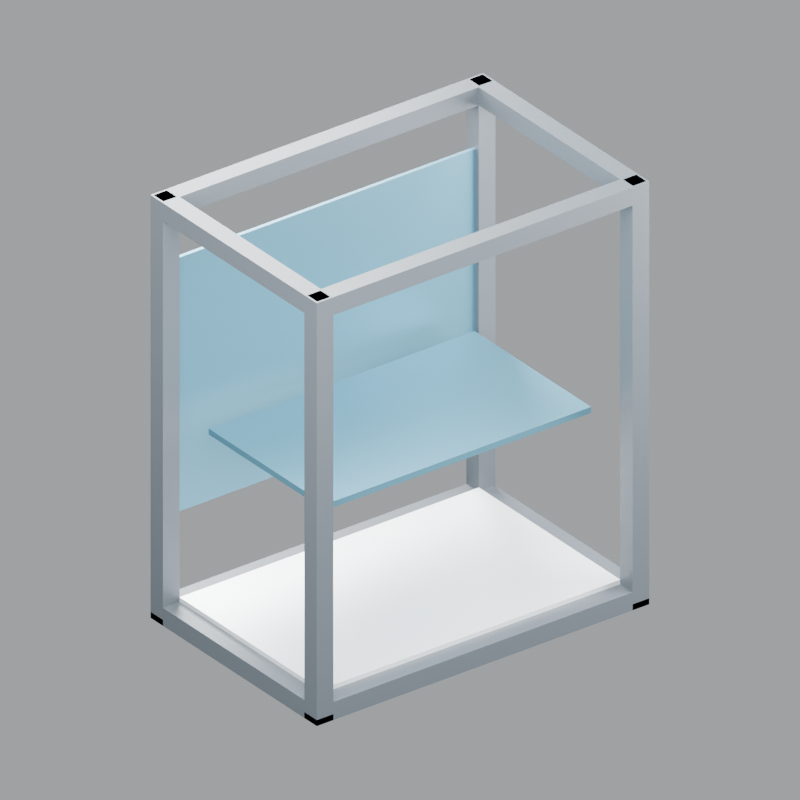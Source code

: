 # Source: concept-industrial-module.blend  (saved by Blender 5.2.44; exported with 4.5.12 LTS)
import bpy
from mathutils import Matrix  # noqa: F401  (used for matrix-valued properties, if any)

bpy.ops.wm.read_factory_settings(use_empty=True)
scene = bpy.context.scene
scene.name = 'Scene'

# ---- materials (node trees are filled in below, after node groups)
mat_graphite = bpy.data.materials.new('Graphite')
mat_graphite.diffuse_color = (0.075, 0.09, 0.105, 1.0)
mat_galvanized_steel = bpy.data.materials.new('Galvanized_steel')
mat_galvanized_steel.diffuse_color = (0.75, 0.78, 0.8, 1.0)
mat_original_blue_frame = bpy.data.materials.new('Original_blue_frame')
mat_original_blue_frame.diffuse_color = (0.075, 0.22, 0.3, 1.0)

# ---- material node trees
mat_graphite.use_nodes = True; mat_graphite.node_tree.nodes.clear()
_N = mat_graphite.node_tree.nodes; _L = mat_graphite.node_tree.links
n0 = _N.new('ShaderNodeBsdfPrincipled'); n0.name = 'Principled BSDF'; n0.location = (-200, 100)
n0.inputs[0].default_value = (0.075, 0.09, 0.105, 1.0)
n0.inputs[1].default_value = 0.15
n0.inputs[2].default_value = 0.45
n0.inputs[10].default_value = 0.005
n1 = _N.new('ShaderNodeOutputMaterial'); n1.name = 'Material Output'; n1.location = (200, 100)
_L.new(n0.outputs[0], n1.inputs[0])
n1.is_active_output = True
mat_galvanized_steel.use_nodes = True; mat_galvanized_steel.node_tree.nodes.clear()
_N = mat_galvanized_steel.node_tree.nodes; _L = mat_galvanized_steel.node_tree.links
n0 = _N.new('ShaderNodeBsdfPrincipled'); n0.name = 'Principled BSDF'; n0.location = (-200, 100)
n0.inputs[0].default_value = (0.75, 0.78, 0.8, 1.0)
n0.inputs[1].default_value = 0.5
n0.inputs[2].default_value = 0.45
n0.inputs[10].default_value = 0.005
n1 = _N.new('ShaderNodeOutputMaterial'); n1.name = 'Material Output'; n1.location = (200, 100)
_L.new(n0.outputs[0], n1.inputs[0])
n1.is_active_output = True
mat_original_blue_frame.use_nodes = True; mat_original_blue_frame.node_tree.nodes.clear()
_N = mat_original_blue_frame.node_tree.nodes; _L = mat_original_blue_frame.node_tree.links
n0 = _N.new('ShaderNodeBsdfPrincipled'); n0.name = 'Principled BSDF'; n0.location = (-200, 100)
n0.inputs[0].default_value = (0.075, 0.22, 0.3, 1.0)
n0.inputs[1].default_value = 0.6
n0.inputs[2].default_value = 0.45
n0.inputs[10].default_value = 0.005
n1 = _N.new('ShaderNodeOutputMaterial'); n1.name = 'Material Output'; n1.location = (200, 100)
_L.new(n0.outputs[0], n1.inputs[0])
n1.is_active_output = True

# ---- world
world_studio = bpy.data.worlds.new('Studio'); scene.world = world_studio
world_studio.use_nodes = True; world_studio.node_tree.nodes.clear()
_N = world_studio.node_tree.nodes; _L = world_studio.node_tree.links
n0 = _N.new('ShaderNodeBackground'); n0.name = 'Background'; n0.location = (-200, 100)
n0.inputs[0].default_value = (0.88, 0.92, 0.96, 1.0)
n0.inputs[1].default_value = 0.45
n1 = _N.new('ShaderNodeOutputWorld'); n1.name = 'World Output'; n1.location = (200, 100)
_L.new(n0.outputs[0], n1.inputs[0])
n1.is_active_output = True

# ---- cameras
cam_camera = bpy.data.cameras.new('Camera')
cam_camera.type = 'ORTHO'
cam_camera.ortho_scale = 2.31

# ---- lights
light_area = bpy.data.lights.new('Area', 'AREA')
light_area.energy = 650.0
light_area.shape = 'DISK'
light_area.size = 4.0
light_area.size_y = 1.0
light_area_001 = bpy.data.lights.new('Area.001', 'AREA')
light_area_001.energy = 450.0
light_area_001.shape = 'DISK'
light_area_001.size = 3.0
light_area_001.size_y = 1.0
light_area_002 = bpy.data.lights.new('Area.002', 'AREA')
light_area_002.energy = 600.0
light_area_002.shape = 'DISK'
light_area_002.size = 3.0
light_area_002.size_y = 1.0

# ---- meshes
me_cube = bpy.data.meshes.new('Cube')
me_cube.from_pydata([(-0.03, -0.03, -0.7), (-0.03, -0.03, 0.7), (-0.03, 0.03, -0.7), (-0.03, 0.03, 0.7), (0.03, -0.03, -0.7), (0.03, -0.03, 0.7), (0.03, 0.03, -0.7), (0.03, 0.03, 0.7)], [], [(0, 1, 3, 2), (2, 3, 7, 6), (6, 7, 5, 4), (4, 5, 1, 0), (2, 6, 4, 0), (7, 3, 1, 5)])
_uv = me_cube.uv_layers.new(name='UVMap')
_uv.uv.foreach_set('vector', [0.375, 0.0, 0.625, 0.0, 0.625, 0.25, 0.375, 0.25, 0.375, 0.25, 0.625, 0.25, 0.625, 0.5, 0.375, 0.5, 0.375, 0.5, 0.625, 0.5, 0.625, 0.75, 0.375, 0.75, 0.375, 0.75, 0.625, 0.75, 0.625, 1.0, 0.375, 1.0, 0.125, 0.5, 0.375, 0.5, 0.375, 0.75, 0.125, 0.75, 0.625, 0.5, 0.875, 0.5, 0.875, 0.75, 0.625, 0.75])
me_cube.materials.append(mat_graphite)
me_cube.update()
me_cube_001 = bpy.data.meshes.new('Cube.001')
me_cube_001.from_pydata([(-0.03, -0.03, -0.01), (-0.03, -0.03, 0.01), (-0.03, 0.03, -0.01), (-0.03, 0.03, 0.01), (0.03, -0.03, -0.01), (0.03, -0.03, 0.01), (0.03, 0.03, -0.01), (0.03, 0.03, 0.01)], [], [(0, 1, 3, 2), (2, 3, 7, 6), (6, 7, 5, 4), (4, 5, 1, 0), (2, 6, 4, 0), (7, 3, 1, 5)])
_uv = me_cube_001.uv_layers.new(name='UVMap')
_uv.uv.foreach_set('vector', [0.375, 0.0, 0.625, 0.0, 0.625, 0.25, 0.375, 0.25, 0.375, 0.25, 0.625, 0.25, 0.625, 0.5, 0.375, 0.5, 0.375, 0.5, 0.625, 0.5, 0.625, 0.75, 0.375, 0.75, 0.375, 0.75, 0.625, 0.75, 0.625, 1.0, 0.375, 1.0, 0.125, 0.5, 0.375, 0.5, 0.375, 0.75, 0.125, 0.75, 0.625, 0.5, 0.875, 0.5, 0.875, 0.75, 0.625, 0.75])
me_cube_001.materials.append(mat_galvanized_steel)
me_cube_001.update()
me_cube_002 = bpy.data.meshes.new('Cube.002')
me_cube_002.from_pydata([(-0.024, -0.024, -0.015), (-0.024, -0.024, 0.015), (-0.024, 0.024, -0.015), (-0.024, 0.024, 0.015), (0.024, -0.024, -0.015), (0.024, -0.024, 0.015), (0.024, 0.024, -0.015), (0.024, 0.024, 0.015)], [], [(0, 1, 3, 2), (2, 3, 7, 6), (6, 7, 5, 4), (4, 5, 1, 0), (2, 6, 4, 0), (7, 3, 1, 5)])
_uv = me_cube_002.uv_layers.new(name='UVMap')
_uv.uv.foreach_set('vector', [0.375, 0.0, 0.625, 0.0, 0.625, 0.25, 0.375, 0.25, 0.375, 0.25, 0.625, 0.25, 0.625, 0.5, 0.375, 0.5, 0.375, 0.5, 0.625, 0.5, 0.625, 0.75, 0.375, 0.75, 0.375, 0.75, 0.625, 0.75, 0.625, 1.0, 0.375, 1.0, 0.125, 0.5, 0.375, 0.5, 0.375, 0.75, 0.125, 0.75, 0.625, 0.5, 0.875, 0.5, 0.875, 0.75, 0.625, 0.75])
me_cube_002.materials.append(mat_original_blue_frame)
me_cube_002.update()
me_cube_003 = bpy.data.meshes.new('Cube.003')
me_cube_003.from_pydata([(-0.03, -0.03, -0.7), (-0.03, -0.03, 0.7), (-0.03, 0.03, -0.7), (-0.03, 0.03, 0.7), (0.03, -0.03, -0.7), (0.03, -0.03, 0.7), (0.03, 0.03, -0.7), (0.03, 0.03, 0.7)], [], [(0, 1, 3, 2), (2, 3, 7, 6), (6, 7, 5, 4), (4, 5, 1, 0), (2, 6, 4, 0), (7, 3, 1, 5)])
_uv = me_cube_003.uv_layers.new(name='UVMap')
_uv.uv.foreach_set('vector', [0.375, 0.0, 0.625, 0.0, 0.625, 0.25, 0.375, 0.25, 0.375, 0.25, 0.625, 0.25, 0.625, 0.5, 0.375, 0.5, 0.375, 0.5, 0.625, 0.5, 0.625, 0.75, 0.375, 0.75, 0.375, 0.75, 0.625, 0.75, 0.625, 1.0, 0.375, 1.0, 0.125, 0.5, 0.375, 0.5, 0.375, 0.75, 0.125, 0.75, 0.625, 0.5, 0.875, 0.5, 0.875, 0.75, 0.625, 0.75])
me_cube_003.materials.append(mat_graphite)
me_cube_003.update()
me_cube_004 = bpy.data.meshes.new('Cube.004')
me_cube_004.from_pydata([(-0.03, -0.03, -0.01), (-0.03, -0.03, 0.01), (-0.03, 0.03, -0.01), (-0.03, 0.03, 0.01), (0.03, -0.03, -0.01), (0.03, -0.03, 0.01), (0.03, 0.03, -0.01), (0.03, 0.03, 0.01)], [], [(0, 1, 3, 2), (2, 3, 7, 6), (6, 7, 5, 4), (4, 5, 1, 0), (2, 6, 4, 0), (7, 3, 1, 5)])
_uv = me_cube_004.uv_layers.new(name='UVMap')
_uv.uv.foreach_set('vector', [0.375, 0.0, 0.625, 0.0, 0.625, 0.25, 0.375, 0.25, 0.375, 0.25, 0.625, 0.25, 0.625, 0.5, 0.375, 0.5, 0.375, 0.5, 0.625, 0.5, 0.625, 0.75, 0.375, 0.75, 0.375, 0.75, 0.625, 0.75, 0.625, 1.0, 0.375, 1.0, 0.125, 0.5, 0.375, 0.5, 0.375, 0.75, 0.125, 0.75, 0.625, 0.5, 0.875, 0.5, 0.875, 0.75, 0.625, 0.75])
me_cube_004.materials.append(mat_galvanized_steel)
me_cube_004.update()
me_cube_005 = bpy.data.meshes.new('Cube.005')
me_cube_005.from_pydata([(-0.024, -0.024, -0.015), (-0.024, -0.024, 0.015), (-0.024, 0.024, -0.015), (-0.024, 0.024, 0.015), (0.024, -0.024, -0.015), (0.024, -0.024, 0.015), (0.024, 0.024, -0.015), (0.024, 0.024, 0.015)], [], [(0, 1, 3, 2), (2, 3, 7, 6), (6, 7, 5, 4), (4, 5, 1, 0), (2, 6, 4, 0), (7, 3, 1, 5)])
_uv = me_cube_005.uv_layers.new(name='UVMap')
_uv.uv.foreach_set('vector', [0.375, 0.0, 0.625, 0.0, 0.625, 0.25, 0.375, 0.25, 0.375, 0.25, 0.625, 0.25, 0.625, 0.5, 0.375, 0.5, 0.375, 0.5, 0.625, 0.5, 0.625, 0.75, 0.375, 0.75, 0.375, 0.75, 0.625, 0.75, 0.625, 1.0, 0.375, 1.0, 0.125, 0.5, 0.375, 0.5, 0.375, 0.75, 0.125, 0.75, 0.625, 0.5, 0.875, 0.5, 0.875, 0.75, 0.625, 0.75])
me_cube_005.materials.append(mat_original_blue_frame)
me_cube_005.update()
me_cube_006 = bpy.data.meshes.new('Cube.006')
me_cube_006.from_pydata([(-0.03, -0.03, -0.7), (-0.03, -0.03, 0.7), (-0.03, 0.03, -0.7), (-0.03, 0.03, 0.7), (0.03, -0.03, -0.7), (0.03, -0.03, 0.7), (0.03, 0.03, -0.7), (0.03, 0.03, 0.7)], [], [(0, 1, 3, 2), (2, 3, 7, 6), (6, 7, 5, 4), (4, 5, 1, 0), (2, 6, 4, 0), (7, 3, 1, 5)])
_uv = me_cube_006.uv_layers.new(name='UVMap')
_uv.uv.foreach_set('vector', [0.375, 0.0, 0.625, 0.0, 0.625, 0.25, 0.375, 0.25, 0.375, 0.25, 0.625, 0.25, 0.625, 0.5, 0.375, 0.5, 0.375, 0.5, 0.625, 0.5, 0.625, 0.75, 0.375, 0.75, 0.375, 0.75, 0.625, 0.75, 0.625, 1.0, 0.375, 1.0, 0.125, 0.5, 0.375, 0.5, 0.375, 0.75, 0.125, 0.75, 0.625, 0.5, 0.875, 0.5, 0.875, 0.75, 0.625, 0.75])
me_cube_006.materials.append(mat_graphite)
me_cube_006.update()
me_cube_007 = bpy.data.meshes.new('Cube.007')
me_cube_007.from_pydata([(-0.03, -0.03, -0.01), (-0.03, -0.03, 0.01), (-0.03, 0.03, -0.01), (-0.03, 0.03, 0.01), (0.03, -0.03, -0.01), (0.03, -0.03, 0.01), (0.03, 0.03, -0.01), (0.03, 0.03, 0.01)], [], [(0, 1, 3, 2), (2, 3, 7, 6), (6, 7, 5, 4), (4, 5, 1, 0), (2, 6, 4, 0), (7, 3, 1, 5)])
_uv = me_cube_007.uv_layers.new(name='UVMap')
_uv.uv.foreach_set('vector', [0.375, 0.0, 0.625, 0.0, 0.625, 0.25, 0.375, 0.25, 0.375, 0.25, 0.625, 0.25, 0.625, 0.5, 0.375, 0.5, 0.375, 0.5, 0.625, 0.5, 0.625, 0.75, 0.375, 0.75, 0.375, 0.75, 0.625, 0.75, 0.625, 1.0, 0.375, 1.0, 0.125, 0.5, 0.375, 0.5, 0.375, 0.75, 0.125, 0.75, 0.625, 0.5, 0.875, 0.5, 0.875, 0.75, 0.625, 0.75])
me_cube_007.materials.append(mat_galvanized_steel)
me_cube_007.update()
me_cube_008 = bpy.data.meshes.new('Cube.008')
me_cube_008.from_pydata([(-0.024, -0.024, -0.015), (-0.024, -0.024, 0.015), (-0.024, 0.024, -0.015), (-0.024, 0.024, 0.015), (0.024, -0.024, -0.015), (0.024, -0.024, 0.015), (0.024, 0.024, -0.015), (0.024, 0.024, 0.015)], [], [(0, 1, 3, 2), (2, 3, 7, 6), (6, 7, 5, 4), (4, 5, 1, 0), (2, 6, 4, 0), (7, 3, 1, 5)])
_uv = me_cube_008.uv_layers.new(name='UVMap')
_uv.uv.foreach_set('vector', [0.375, 0.0, 0.625, 0.0, 0.625, 0.25, 0.375, 0.25, 0.375, 0.25, 0.625, 0.25, 0.625, 0.5, 0.375, 0.5, 0.375, 0.5, 0.625, 0.5, 0.625, 0.75, 0.375, 0.75, 0.375, 0.75, 0.625, 0.75, 0.625, 1.0, 0.375, 1.0, 0.125, 0.5, 0.375, 0.5, 0.375, 0.75, 0.125, 0.75, 0.625, 0.5, 0.875, 0.5, 0.875, 0.75, 0.625, 0.75])
me_cube_008.materials.append(mat_original_blue_frame)
me_cube_008.update()
me_cube_009 = bpy.data.meshes.new('Cube.009')
me_cube_009.from_pydata([(-0.03, -0.03, -0.7), (-0.03, -0.03, 0.7), (-0.03, 0.03, -0.7), (-0.03, 0.03, 0.7), (0.03, -0.03, -0.7), (0.03, -0.03, 0.7), (0.03, 0.03, -0.7), (0.03, 0.03, 0.7)], [], [(0, 1, 3, 2), (2, 3, 7, 6), (6, 7, 5, 4), (4, 5, 1, 0), (2, 6, 4, 0), (7, 3, 1, 5)])
_uv = me_cube_009.uv_layers.new(name='UVMap')
_uv.uv.foreach_set('vector', [0.375, 0.0, 0.625, 0.0, 0.625, 0.25, 0.375, 0.25, 0.375, 0.25, 0.625, 0.25, 0.625, 0.5, 0.375, 0.5, 0.375, 0.5, 0.625, 0.5, 0.625, 0.75, 0.375, 0.75, 0.375, 0.75, 0.625, 0.75, 0.625, 1.0, 0.375, 1.0, 0.125, 0.5, 0.375, 0.5, 0.375, 0.75, 0.125, 0.75, 0.625, 0.5, 0.875, 0.5, 0.875, 0.75, 0.625, 0.75])
me_cube_009.materials.append(mat_graphite)
me_cube_009.update()
me_cube_010 = bpy.data.meshes.new('Cube.010')
me_cube_010.from_pydata([(-0.03, -0.03, -0.01), (-0.03, -0.03, 0.01), (-0.03, 0.03, -0.01), (-0.03, 0.03, 0.01), (0.03, -0.03, -0.01), (0.03, -0.03, 0.01), (0.03, 0.03, -0.01), (0.03, 0.03, 0.01)], [], [(0, 1, 3, 2), (2, 3, 7, 6), (6, 7, 5, 4), (4, 5, 1, 0), (2, 6, 4, 0), (7, 3, 1, 5)])
_uv = me_cube_010.uv_layers.new(name='UVMap')
_uv.uv.foreach_set('vector', [0.375, 0.0, 0.625, 0.0, 0.625, 0.25, 0.375, 0.25, 0.375, 0.25, 0.625, 0.25, 0.625, 0.5, 0.375, 0.5, 0.375, 0.5, 0.625, 0.5, 0.625, 0.75, 0.375, 0.75, 0.375, 0.75, 0.625, 0.75, 0.625, 1.0, 0.375, 1.0, 0.125, 0.5, 0.375, 0.5, 0.375, 0.75, 0.125, 0.75, 0.625, 0.5, 0.875, 0.5, 0.875, 0.75, 0.625, 0.75])
me_cube_010.materials.append(mat_galvanized_steel)
me_cube_010.update()
me_cube_011 = bpy.data.meshes.new('Cube.011')
me_cube_011.from_pydata([(-0.024, -0.024, -0.015), (-0.024, -0.024, 0.015), (-0.024, 0.024, -0.015), (-0.024, 0.024, 0.015), (0.024, -0.024, -0.015), (0.024, -0.024, 0.015), (0.024, 0.024, -0.015), (0.024, 0.024, 0.015)], [], [(0, 1, 3, 2), (2, 3, 7, 6), (6, 7, 5, 4), (4, 5, 1, 0), (2, 6, 4, 0), (7, 3, 1, 5)])
_uv = me_cube_011.uv_layers.new(name='UVMap')
_uv.uv.foreach_set('vector', [0.375, 0.0, 0.625, 0.0, 0.625, 0.25, 0.375, 0.25, 0.375, 0.25, 0.625, 0.25, 0.625, 0.5, 0.375, 0.5, 0.375, 0.5, 0.625, 0.5, 0.625, 0.75, 0.375, 0.75, 0.375, 0.75, 0.625, 0.75, 0.625, 1.0, 0.375, 1.0, 0.125, 0.5, 0.375, 0.5, 0.375, 0.75, 0.125, 0.75, 0.625, 0.5, 0.875, 0.5, 0.875, 0.75, 0.625, 0.75])
me_cube_011.materials.append(mat_original_blue_frame)
me_cube_011.update()
me_cube_012 = bpy.data.meshes.new('Cube.012')
me_cube_012.from_pydata([(-0.54, -0.03, -0.03), (-0.54, -0.03, 0.03), (-0.54, 0.03, -0.03), (-0.54, 0.03, 0.03), (0.54, -0.03, -0.03), (0.54, -0.03, 0.03), (0.54, 0.03, -0.03), (0.54, 0.03, 0.03)], [], [(0, 1, 3, 2), (2, 3, 7, 6), (6, 7, 5, 4), (4, 5, 1, 0), (2, 6, 4, 0), (7, 3, 1, 5)])
_uv = me_cube_012.uv_layers.new(name='UVMap')
_uv.uv.foreach_set('vector', [0.375, 0.0, 0.625, 0.0, 0.625, 0.25, 0.375, 0.25, 0.375, 0.25, 0.625, 0.25, 0.625, 0.5, 0.375, 0.5, 0.375, 0.5, 0.625, 0.5, 0.625, 0.75, 0.375, 0.75, 0.375, 0.75, 0.625, 0.75, 0.625, 1.0, 0.375, 1.0, 0.125, 0.5, 0.375, 0.5, 0.375, 0.75, 0.125, 0.75, 0.625, 0.5, 0.875, 0.5, 0.875, 0.75, 0.625, 0.75])
me_cube_012.materials.append(mat_graphite)
me_cube_012.update()
me_cube_013 = bpy.data.meshes.new('Cube.013')
me_cube_013.from_pydata([(-0.54, -0.03, -0.03), (-0.54, -0.03, 0.03), (-0.54, 0.03, -0.03), (-0.54, 0.03, 0.03), (0.54, -0.03, -0.03), (0.54, -0.03, 0.03), (0.54, 0.03, -0.03), (0.54, 0.03, 0.03)], [], [(0, 1, 3, 2), (2, 3, 7, 6), (6, 7, 5, 4), (4, 5, 1, 0), (2, 6, 4, 0), (7, 3, 1, 5)])
_uv = me_cube_013.uv_layers.new(name='UVMap')
_uv.uv.foreach_set('vector', [0.375, 0.0, 0.625, 0.0, 0.625, 0.25, 0.375, 0.25, 0.375, 0.25, 0.625, 0.25, 0.625, 0.5, 0.375, 0.5, 0.375, 0.5, 0.625, 0.5, 0.625, 0.75, 0.375, 0.75, 0.375, 0.75, 0.625, 0.75, 0.625, 1.0, 0.375, 1.0, 0.125, 0.5, 0.375, 0.5, 0.375, 0.75, 0.125, 0.75, 0.625, 0.5, 0.875, 0.5, 0.875, 0.75, 0.625, 0.75])
me_cube_013.materials.append(mat_graphite)
me_cube_013.update()
me_cube_014 = bpy.data.meshes.new('Cube.014')
me_cube_014.from_pydata([(-0.54, -0.03, -0.03), (-0.54, -0.03, 0.03), (-0.54, 0.03, -0.03), (-0.54, 0.03, 0.03), (0.54, -0.03, -0.03), (0.54, -0.03, 0.03), (0.54, 0.03, -0.03), (0.54, 0.03, 0.03)], [], [(0, 1, 3, 2), (2, 3, 7, 6), (6, 7, 5, 4), (4, 5, 1, 0), (2, 6, 4, 0), (7, 3, 1, 5)])
_uv = me_cube_014.uv_layers.new(name='UVMap')
_uv.uv.foreach_set('vector', [0.375, 0.0, 0.625, 0.0, 0.625, 0.25, 0.375, 0.25, 0.375, 0.25, 0.625, 0.25, 0.625, 0.5, 0.375, 0.5, 0.375, 0.5, 0.625, 0.5, 0.625, 0.75, 0.375, 0.75, 0.375, 0.75, 0.625, 0.75, 0.625, 1.0, 0.375, 1.0, 0.125, 0.5, 0.375, 0.5, 0.375, 0.75, 0.125, 0.75, 0.625, 0.5, 0.875, 0.5, 0.875, 0.75, 0.625, 0.75])
me_cube_014.materials.append(mat_graphite)
me_cube_014.update()
me_cube_015 = bpy.data.meshes.new('Cube.015')
me_cube_015.from_pydata([(-0.54, -0.03, -0.03), (-0.54, -0.03, 0.03), (-0.54, 0.03, -0.03), (-0.54, 0.03, 0.03), (0.54, -0.03, -0.03), (0.54, -0.03, 0.03), (0.54, 0.03, -0.03), (0.54, 0.03, 0.03)], [], [(0, 1, 3, 2), (2, 3, 7, 6), (6, 7, 5, 4), (4, 5, 1, 0), (2, 6, 4, 0), (7, 3, 1, 5)])
_uv = me_cube_015.uv_layers.new(name='UVMap')
_uv.uv.foreach_set('vector', [0.375, 0.0, 0.625, 0.0, 0.625, 0.25, 0.375, 0.25, 0.375, 0.25, 0.625, 0.25, 0.625, 0.5, 0.375, 0.5, 0.375, 0.5, 0.625, 0.5, 0.625, 0.75, 0.375, 0.75, 0.375, 0.75, 0.625, 0.75, 0.625, 1.0, 0.375, 1.0, 0.125, 0.5, 0.375, 0.5, 0.375, 0.75, 0.125, 0.75, 0.625, 0.5, 0.875, 0.5, 0.875, 0.75, 0.625, 0.75])
me_cube_015.materials.append(mat_graphite)
me_cube_015.update()
me_cube_016 = bpy.data.meshes.new('Cube.016')
me_cube_016.from_pydata([(-0.03, -0.34, -0.03), (-0.03, -0.34, 0.03), (-0.03, 0.34, -0.03), (-0.03, 0.34, 0.03), (0.03, -0.34, -0.03), (0.03, -0.34, 0.03), (0.03, 0.34, -0.03), (0.03, 0.34, 0.03)], [], [(0, 1, 3, 2), (2, 3, 7, 6), (6, 7, 5, 4), (4, 5, 1, 0), (2, 6, 4, 0), (7, 3, 1, 5)])
_uv = me_cube_016.uv_layers.new(name='UVMap')
_uv.uv.foreach_set('vector', [0.375, 0.0, 0.625, 0.0, 0.625, 0.25, 0.375, 0.25, 0.375, 0.25, 0.625, 0.25, 0.625, 0.5, 0.375, 0.5, 0.375, 0.5, 0.625, 0.5, 0.625, 0.75, 0.375, 0.75, 0.375, 0.75, 0.625, 0.75, 0.625, 1.0, 0.375, 1.0, 0.125, 0.5, 0.375, 0.5, 0.375, 0.75, 0.125, 0.75, 0.625, 0.5, 0.875, 0.5, 0.875, 0.75, 0.625, 0.75])
me_cube_016.materials.append(mat_graphite)
me_cube_016.update()
me_cube_017 = bpy.data.meshes.new('Cube.017')
me_cube_017.from_pydata([(-0.03, -0.34, -0.03), (-0.03, -0.34, 0.03), (-0.03, 0.34, -0.03), (-0.03, 0.34, 0.03), (0.03, -0.34, -0.03), (0.03, -0.34, 0.03), (0.03, 0.34, -0.03), (0.03, 0.34, 0.03)], [], [(0, 1, 3, 2), (2, 3, 7, 6), (6, 7, 5, 4), (4, 5, 1, 0), (2, 6, 4, 0), (7, 3, 1, 5)])
_uv = me_cube_017.uv_layers.new(name='UVMap')
_uv.uv.foreach_set('vector', [0.375, 0.0, 0.625, 0.0, 0.625, 0.25, 0.375, 0.25, 0.375, 0.25, 0.625, 0.25, 0.625, 0.5, 0.375, 0.5, 0.375, 0.5, 0.625, 0.5, 0.625, 0.75, 0.375, 0.75, 0.375, 0.75, 0.625, 0.75, 0.625, 1.0, 0.375, 1.0, 0.125, 0.5, 0.375, 0.5, 0.375, 0.75, 0.125, 0.75, 0.625, 0.5, 0.875, 0.5, 0.875, 0.75, 0.625, 0.75])
me_cube_017.materials.append(mat_graphite)
me_cube_017.update()
me_cube_018 = bpy.data.meshes.new('Cube.018')
me_cube_018.from_pydata([(-0.03, -0.34, -0.03), (-0.03, -0.34, 0.03), (-0.03, 0.34, -0.03), (-0.03, 0.34, 0.03), (0.03, -0.34, -0.03), (0.03, -0.34, 0.03), (0.03, 0.34, -0.03), (0.03, 0.34, 0.03)], [], [(0, 1, 3, 2), (2, 3, 7, 6), (6, 7, 5, 4), (4, 5, 1, 0), (2, 6, 4, 0), (7, 3, 1, 5)])
_uv = me_cube_018.uv_layers.new(name='UVMap')
_uv.uv.foreach_set('vector', [0.375, 0.0, 0.625, 0.0, 0.625, 0.25, 0.375, 0.25, 0.375, 0.25, 0.625, 0.25, 0.625, 0.5, 0.375, 0.5, 0.375, 0.5, 0.625, 0.5, 0.625, 0.75, 0.375, 0.75, 0.375, 0.75, 0.625, 0.75, 0.625, 1.0, 0.375, 1.0, 0.125, 0.5, 0.375, 0.5, 0.375, 0.75, 0.125, 0.75, 0.625, 0.5, 0.875, 0.5, 0.875, 0.75, 0.625, 0.75])
me_cube_018.materials.append(mat_graphite)
me_cube_018.update()
me_cube_019 = bpy.data.meshes.new('Cube.019')
me_cube_019.from_pydata([(-0.03, -0.34, -0.03), (-0.03, -0.34, 0.03), (-0.03, 0.34, -0.03), (-0.03, 0.34, 0.03), (0.03, -0.34, -0.03), (0.03, -0.34, 0.03), (0.03, 0.34, -0.03), (0.03, 0.34, 0.03)], [], [(0, 1, 3, 2), (2, 3, 7, 6), (6, 7, 5, 4), (4, 5, 1, 0), (2, 6, 4, 0), (7, 3, 1, 5)])
_uv = me_cube_019.uv_layers.new(name='UVMap')
_uv.uv.foreach_set('vector', [0.375, 0.0, 0.625, 0.0, 0.625, 0.25, 0.375, 0.25, 0.375, 0.25, 0.625, 0.25, 0.625, 0.5, 0.375, 0.5, 0.375, 0.5, 0.625, 0.5, 0.625, 0.75, 0.375, 0.75, 0.375, 0.75, 0.625, 0.75, 0.625, 1.0, 0.375, 1.0, 0.125, 0.5, 0.375, 0.5, 0.375, 0.75, 0.125, 0.75, 0.625, 0.5, 0.875, 0.5, 0.875, 0.75, 0.625, 0.75])
me_cube_019.materials.append(mat_graphite)
me_cube_019.update()
me_cube_020 = bpy.data.meshes.new('Cube.020')
me_cube_020.from_pydata([(-0.54, -0.34, -0.0075), (-0.54, -0.34, 0.0075), (-0.54, 0.34, -0.0075), (-0.54, 0.34, 0.0075), (0.54, -0.34, -0.0075), (0.54, -0.34, 0.0075), (0.54, 0.34, -0.0075), (0.54, 0.34, 0.0075)], [], [(0, 1, 3, 2), (2, 3, 7, 6), (6, 7, 5, 4), (4, 5, 1, 0), (2, 6, 4, 0), (7, 3, 1, 5)])
_uv = me_cube_020.uv_layers.new(name='UVMap')
_uv.uv.foreach_set('vector', [0.375, 0.0, 0.625, 0.0, 0.625, 0.25, 0.375, 0.25, 0.375, 0.25, 0.625, 0.25, 0.625, 0.5, 0.375, 0.5, 0.375, 0.5, 0.625, 0.5, 0.625, 0.75, 0.375, 0.75, 0.375, 0.75, 0.625, 0.75, 0.625, 1.0, 0.375, 1.0, 0.125, 0.5, 0.375, 0.5, 0.375, 0.75, 0.125, 0.75, 0.625, 0.5, 0.875, 0.5, 0.875, 0.75, 0.625, 0.75])
me_cube_020.materials.append(mat_galvanized_steel)
me_cube_020.update()
me_cube_021 = bpy.data.meshes.new('Cube.021')
me_cube_021.from_pydata([(-0.54, -0.006, -0.42), (-0.54, -0.006, 0.42), (-0.54, 0.006, -0.42), (-0.54, 0.006, 0.42), (0.54, -0.006, -0.42), (0.54, -0.006, 0.42), (0.54, 0.006, -0.42), (0.54, 0.006, 0.42)], [], [(0, 1, 3, 2), (2, 3, 7, 6), (6, 7, 5, 4), (4, 5, 1, 0), (2, 6, 4, 0), (7, 3, 1, 5)])
_uv = me_cube_021.uv_layers.new(name='UVMap')
_uv.uv.foreach_set('vector', [0.375, 0.0, 0.625, 0.0, 0.625, 0.25, 0.375, 0.25, 0.375, 0.25, 0.625, 0.25, 0.625, 0.5, 0.375, 0.5, 0.375, 0.5, 0.625, 0.5, 0.625, 0.75, 0.375, 0.75, 0.375, 0.75, 0.625, 0.75, 0.625, 1.0, 0.375, 1.0, 0.125, 0.5, 0.375, 0.5, 0.375, 0.75, 0.125, 0.75, 0.625, 0.5, 0.875, 0.5, 0.875, 0.75, 0.625, 0.75])
me_cube_021.materials.append(mat_original_blue_frame)
me_cube_021.update()
me_cube_022 = bpy.data.meshes.new('Cube.022')
me_cube_022.from_pydata([(-0.48, -0.28, -0.01), (-0.48, -0.28, 0.01), (-0.48, 0.28, -0.01), (-0.48, 0.28, 0.01), (0.48, -0.28, -0.01), (0.48, -0.28, 0.01), (0.48, 0.28, -0.01), (0.48, 0.28, 0.01)], [], [(0, 1, 3, 2), (2, 3, 7, 6), (6, 7, 5, 4), (4, 5, 1, 0), (2, 6, 4, 0), (7, 3, 1, 5)])
_uv = me_cube_022.uv_layers.new(name='UVMap')
_uv.uv.foreach_set('vector', [0.375, 0.0, 0.625, 0.0, 0.625, 0.25, 0.375, 0.25, 0.375, 0.25, 0.625, 0.25, 0.625, 0.5, 0.375, 0.5, 0.375, 0.5, 0.625, 0.5, 0.625, 0.75, 0.375, 0.75, 0.375, 0.75, 0.625, 0.75, 0.625, 1.0, 0.375, 1.0, 0.125, 0.5, 0.375, 0.5, 0.375, 0.75, 0.125, 0.75, 0.625, 0.5, 0.875, 0.5, 0.875, 0.75, 0.625, 0.75])
me_cube_022.materials.append(mat_original_blue_frame)
me_cube_022.update()

# ---- objects
ob_column = bpy.data.objects.new('Column', me_cube)
ob_levelingfoot = bpy.data.objects.new('LevelingFoot', me_cube_001)
ob_liftingeye = bpy.data.objects.new('LiftingEye', me_cube_002)
ob_column_001 = bpy.data.objects.new('Column.001', me_cube_003)
ob_levelingfoot_001 = bpy.data.objects.new('LevelingFoot.001', me_cube_004)
ob_liftingeye_001 = bpy.data.objects.new('LiftingEye.001', me_cube_005)
ob_column_002 = bpy.data.objects.new('Column.002', me_cube_006)
ob_levelingfoot_002 = bpy.data.objects.new('LevelingFoot.002', me_cube_007)
ob_liftingeye_002 = bpy.data.objects.new('LiftingEye.002', me_cube_008)
ob_column_003 = bpy.data.objects.new('Column.003', me_cube_009)
ob_levelingfoot_003 = bpy.data.objects.new('LevelingFoot.003', me_cube_010)
ob_liftingeye_003 = bpy.data.objects.new('LiftingEye.003', me_cube_011)
ob_basex = bpy.data.objects.new('BaseX', me_cube_012)
ob_topx = bpy.data.objects.new('TopX', me_cube_013)
ob_basex_001 = bpy.data.objects.new('BaseX.001', me_cube_014)
ob_topx_001 = bpy.data.objects.new('TopX.001', me_cube_015)
ob_basey = bpy.data.objects.new('BaseY', me_cube_016)
ob_topy = bpy.data.objects.new('TopY', me_cube_017)
ob_basey_001 = bpy.data.objects.new('BaseY.001', me_cube_018)
ob_topy_001 = bpy.data.objects.new('TopY.001', me_cube_019)
ob_baseplate = bpy.data.objects.new('BasePlate', me_cube_020)
ob_rearplate = bpy.data.objects.new('RearPlate', me_cube_021)
ob_internalshelf = bpy.data.objects.new('InternalShelf', me_cube_022)
ob_concept_industrial_module = bpy.data.objects.new('concept-industrial-module', None)
ob_camera = bpy.data.objects.new('Camera', cam_camera)
ob_area = bpy.data.objects.new('Area', light_area)
ob_area_001 = bpy.data.objects.new('Area.001', light_area_001)
ob_area_002 = bpy.data.objects.new('Area.002', light_area_002)

# ---- transforms, parenting, visibility, modifiers, constraints
ob_column.parent = ob_concept_industrial_module
ob_column.location = (-0.57, -0.37, 0.7)
ob_levelingfoot.parent = ob_concept_industrial_module
ob_levelingfoot.location = (-0.57, -0.37, 0.01)
ob_liftingeye.parent = ob_concept_industrial_module
ob_liftingeye.location = (-0.57, -0.37, 1.385)
ob_column_001.parent = ob_concept_industrial_module
ob_column_001.location = (-0.57, 0.37, 0.7)
ob_levelingfoot_001.parent = ob_concept_industrial_module
ob_levelingfoot_001.location = (-0.57, 0.37, 0.01)
ob_liftingeye_001.parent = ob_concept_industrial_module
ob_liftingeye_001.location = (-0.57, 0.37, 1.385)
ob_column_002.parent = ob_concept_industrial_module
ob_column_002.location = (0.57, -0.37, 0.7)
ob_levelingfoot_002.parent = ob_concept_industrial_module
ob_levelingfoot_002.location = (0.57, -0.37, 0.01)
ob_liftingeye_002.parent = ob_concept_industrial_module
ob_liftingeye_002.location = (0.57, -0.37, 1.385)
ob_column_003.parent = ob_concept_industrial_module
ob_column_003.location = (0.57, 0.37, 0.7)
ob_levelingfoot_003.parent = ob_concept_industrial_module
ob_levelingfoot_003.location = (0.57, 0.37, 0.01)
ob_liftingeye_003.parent = ob_concept_industrial_module
ob_liftingeye_003.location = (0.57, 0.37, 1.385)
ob_basex.parent = ob_concept_industrial_module
ob_basex.location = (0.0, -0.37, 0.03)
ob_topx.parent = ob_concept_industrial_module
ob_topx.location = (0.0, -0.37, 1.37)
ob_basex_001.parent = ob_concept_industrial_module
ob_basex_001.location = (0.0, 0.37, 0.03)
ob_topx_001.parent = ob_concept_industrial_module
ob_topx_001.location = (0.0, 0.37, 1.37)
ob_basey.parent = ob_concept_industrial_module
ob_basey.location = (-0.57, 0.0, 0.03)
ob_topy.parent = ob_concept_industrial_module
ob_topy.location = (-0.57, 0.0, 1.37)
ob_basey_001.parent = ob_concept_industrial_module
ob_basey_001.location = (0.57, 0.0, 0.03)
ob_topy_001.parent = ob_concept_industrial_module
ob_topy_001.location = (0.57, 0.0, 1.37)
ob_baseplate.parent = ob_concept_industrial_module
ob_baseplate.location = (0.0, 0.0, 0.0675)
ob_rearplate.parent = ob_concept_industrial_module
ob_rearplate.location = (0.0, -0.36, 0.77)
ob_internalshelf.parent = ob_concept_industrial_module
ob_internalshelf.location = (0.0, 0.0, 0.63)
ob_concept_industrial_module.location = (0.0, 0.0, 0.0)
ob_camera.location = (2.1, 2.8, 2.66)
ob_camera.rotation_euler = (1.06, 1.099e-07, 2.498)
ob_area.location = (1.4, 1.4, 2.8)
ob_area.rotation_euler = (0.756, -2.219e-08, 2.356)
ob_area_001.location = (-2.1, 0.7, 1.4)
ob_area_001.rotation_euler = (1.265, -2.821e-08, -1.893)
ob_area_002.location = (0.0, -2.1, 2.1)
ob_area_002.rotation_euler = (0.9828, -0.0, 0.0)

# ---- collection membership
scene.collection.objects.link(ob_column)
scene.collection.objects.link(ob_levelingfoot)
scene.collection.objects.link(ob_liftingeye)
scene.collection.objects.link(ob_column_001)
scene.collection.objects.link(ob_levelingfoot_001)
scene.collection.objects.link(ob_liftingeye_001)
scene.collection.objects.link(ob_column_002)
scene.collection.objects.link(ob_levelingfoot_002)
scene.collection.objects.link(ob_liftingeye_002)
scene.collection.objects.link(ob_column_003)
scene.collection.objects.link(ob_levelingfoot_003)
scene.collection.objects.link(ob_liftingeye_003)
scene.collection.objects.link(ob_basex)
scene.collection.objects.link(ob_topx)
scene.collection.objects.link(ob_basex_001)
scene.collection.objects.link(ob_topx_001)
scene.collection.objects.link(ob_basey)
scene.collection.objects.link(ob_topy)
scene.collection.objects.link(ob_basey_001)
scene.collection.objects.link(ob_topy_001)
scene.collection.objects.link(ob_baseplate)
scene.collection.objects.link(ob_rearplate)
scene.collection.objects.link(ob_internalshelf)
scene.collection.objects.link(ob_concept_industrial_module)
scene.collection.objects.link(ob_camera)
scene.collection.objects.link(ob_area)
scene.collection.objects.link(ob_area_001)
scene.collection.objects.link(ob_area_002)

# ---- scene / render settings (as saved in the file)
scene.camera = ob_camera
scene.frame_start = 1; scene.frame_end = 250; scene.frame_set(1)
scene.render.engine = 'CYCLES'
scene.render.resolution_x = 640
scene.render.resolution_y = 640
scene.render.bake_bias = 0.0
scene.render.bake_samples = 0
scene.render.compositor_device = 'GPU'
scene.cycles.samples = 16
scene.eevee.use_volume_custom_range = False
scene.eevee.fast_gi_thickness_near = 0.1
scene.eevee.fast_gi_thickness_far = 0.0
scene.eevee.ray_tracing_options.screen_trace_thickness = 0.1
bpy.context.view_layer.update()
